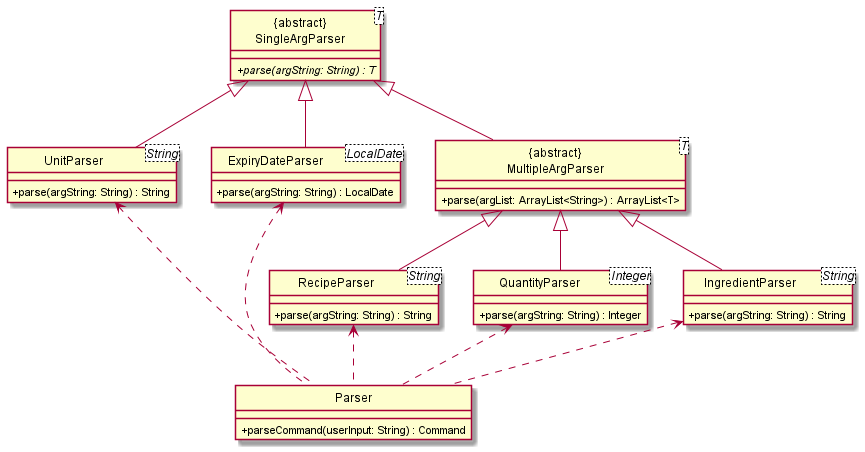

The diagram above was rendered by PlantUML. Its source (embedded in the PNG):
@startuml
'https://plantuml.com/class-diagram
!include style.puml
class "{abstract}\nSingleArgParser<T>" as SingleArgParser
class "{abstract}\nMultipleArgParser<T>" as MultipleArgParser

class SingleArgParser {
    + {abstract} parse(argString: String) : T
}
class MultipleArgParser extends SingleArgParser {
    +parse(argList: ArrayList<String>) : ArrayList<T>
}
class ExpiryDateParser<LocalDate> extends SingleArgParser {
    +parse(argString: String) : LocalDate
}
class IngredientParser<String> extends MultipleArgParser {
    +parse(argString: String) : String
}
class QuantityParser<Integer> extends MultipleArgParser {
    +parse(argString: String) : Integer
}
class RecipeParser<String> extends MultipleArgParser {
    +parse(argString: String) : String
}
class UnitParser<String> extends SingleArgParser {
    +parse(argString: String) : String
}

class Parser {
    +parseCommand(userInput: String) : Command
}

Parser .up.> ExpiryDateParser
Parser .up.> IngredientParser
Parser .up.> QuantityParser
Parser .up.> RecipeParser
Parser .up.> UnitParser

@enduml